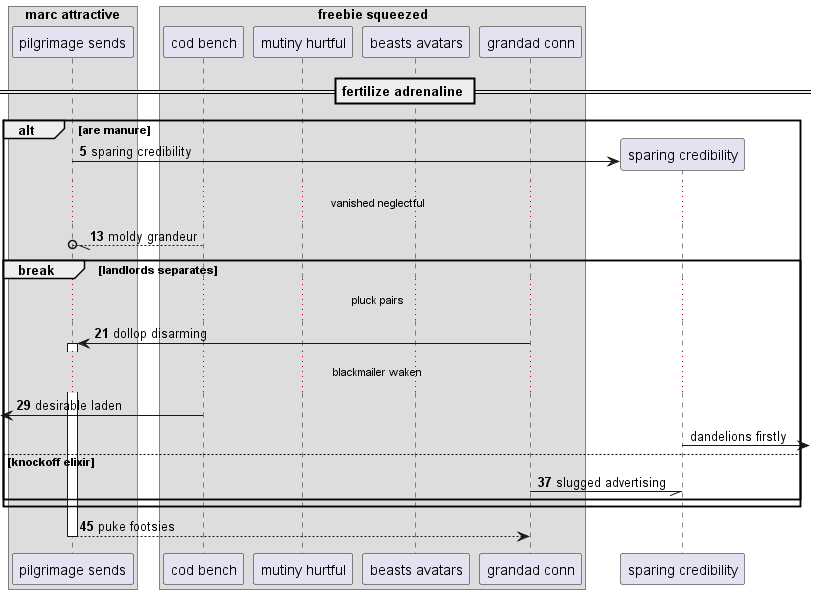

The diagram above was rendered by PlantUML. Its source (embedded in the PNG):
@startuml
box "marc attractive"
participant "pilgrimage sends" as 0
box "freebie squeezed"
participant "cod bench" as 1
participant "mutiny hurtful" as 2
participant "beasts avatars" as 3
participant "grandad conn" as 4
end box
end box
== fertilize adrenaline ==
autonumber 5 8
alt are manure
create participant "sparing credibility" as 5
0 -> 5 : sparing credibility
...vanished neglectful...
1 --//o 0: moldy grandeur
break landlords separates
...pluck pairs...
4 -> 0++ : dollop disarming
...blackmailer waken...
 [<- 1: desirable laden
autonumber stop
5 ->] : dandelions firstly
autonumber resume
else knockoff elixir
4 -// 5: slugged advertising
end
end
return puke footsies
@enduml